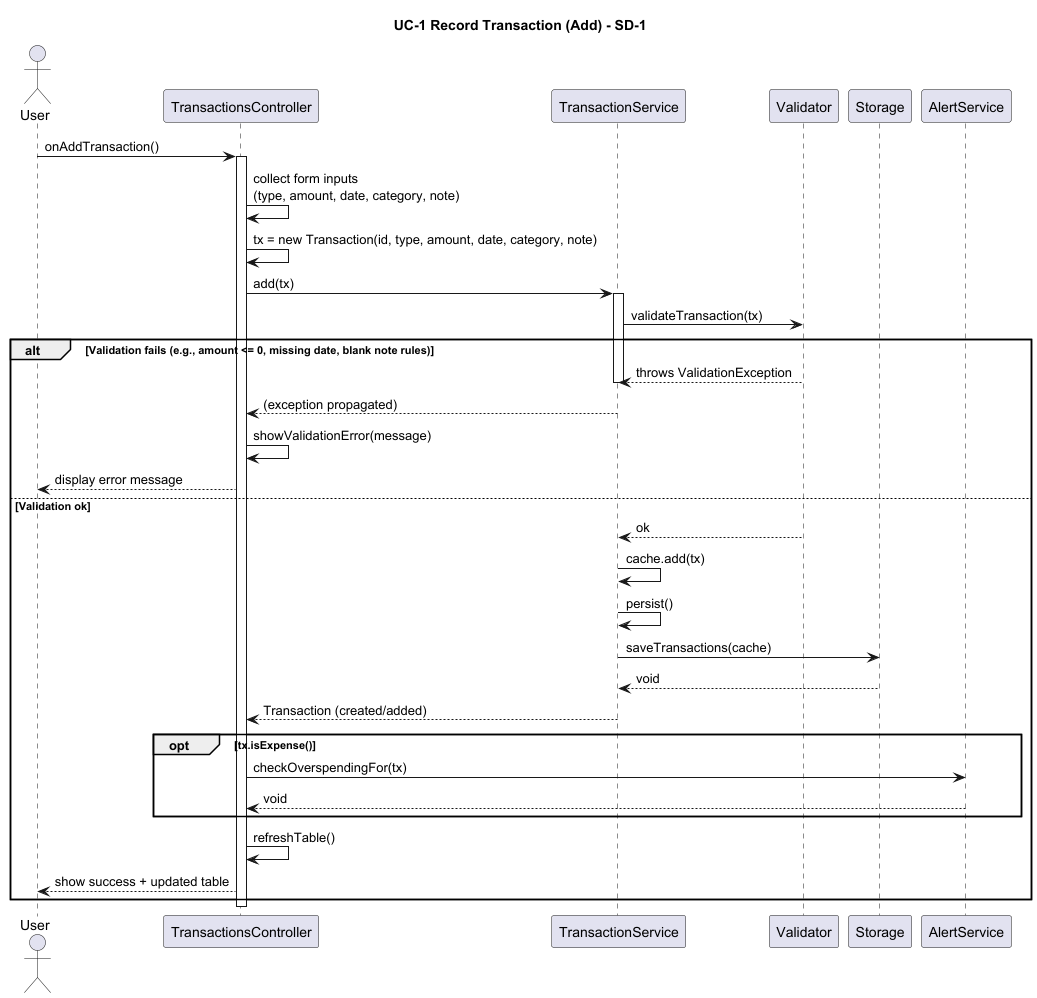

The diagram above was rendered by PlantUML. Its source (embedded in the PNG):
@startuml
title UC-1 Record Transaction (Add) - SD-1

actor User
participant "TransactionsController" as TC
participant "TransactionService" as TS
participant "Validator" as V
participant "Storage" as ST
participant "AlertService" as AS

User -> TC : onAddTransaction()

' UI work happens inside the controller
activate TC
TC -> TC : collect form inputs\n(type, amount, date, category, note)
TC -> TC : tx = new Transaction(id, type, amount, date, category, note)

TC -> TS : add(tx)
activate TS

' Service validates using Validator (per Diagram A)
TS -> V : validateTransaction(tx)

alt Validation fails (e.g., amount <= 0, missing date, blank note rules)
  V --> TS : throws ValidationException
  deactivate TS
  TS --> TC : (exception propagated)
  TC -> TC : showValidationError(message)
  TC --> User : display error message
else Validation ok
  V --> TS : ok

  ' Add to in-memory cache (TransactionService has cache: List<Transaction>)
  TS -> TS : cache.add(tx)

  ' Persist uses Storage (Diagram A has persist() and Storage.saveTransactions())
  TS -> TS : persist()
  TS -> ST : saveTransactions(cache)
  ST --> TS : void

  TS --> TC : Transaction (created/added)
  deactivate TS

  ' Optional: overspending checks can be triggered after add/edit (Diagram A note)
  opt tx.isExpense()
    TC -> AS : checkOverspendingFor(tx)
    AS --> TC : void
  end

  TC -> TC : refreshTable()
  TC --> User : show success + updated table
end

deactivate TC
@enduml